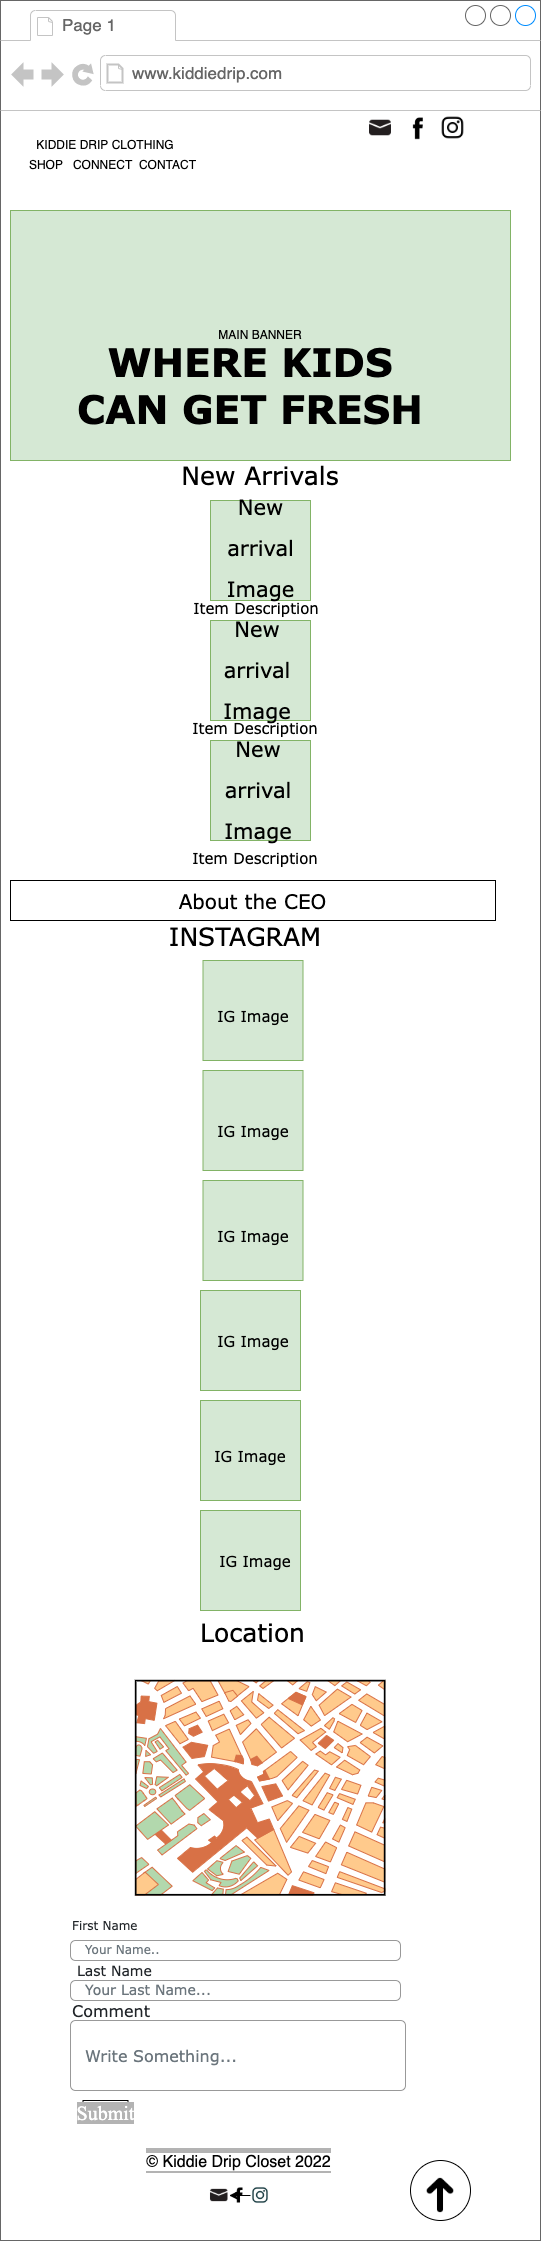

The diagram above was exported from draw.io. Its source (the exported page's mxGraphModel, read from the mxfile embedded in the PNG):
<mxGraphModel dx="4212" dy="501" grid="1" gridSize="10" guides="1" tooltips="1" connect="1" arrows="1" fold="1" page="1" pageScale="1" pageWidth="850" pageHeight="1100" math="0" shadow="0">
  <root>
    <mxCell id="0" />
    <mxCell id="1" parent="0" />
    <mxCell id="RJNMnLvNXVVmQha1Nnx7-1" value="" style="strokeWidth=1;shadow=0;dashed=0;align=center;html=1;shape=mxgraph.mockup.containers.browserWindow;rSize=0;strokeColor=#666666;strokeColor2=#008cff;strokeColor3=#c4c4c4;mainText=,;recursiveResize=0;" parent="1" vertex="1">
      <mxGeometry x="-3260" y="190" width="540" height="2240" as="geometry" />
    </mxCell>
    <mxCell id="RJNMnLvNXVVmQha1Nnx7-2" value="Page 1" style="strokeWidth=1;shadow=0;dashed=0;align=center;html=1;shape=mxgraph.mockup.containers.anchor;fontSize=17;fontColor=#666666;align=left;" parent="RJNMnLvNXVVmQha1Nnx7-1" vertex="1">
      <mxGeometry x="60" y="12" width="110" height="26" as="geometry" />
    </mxCell>
    <mxCell id="RJNMnLvNXVVmQha1Nnx7-3" value="www.kiddiedrip.com" style="strokeWidth=1;shadow=0;dashed=0;align=center;html=1;shape=mxgraph.mockup.containers.anchor;rSize=0;fontSize=17;fontColor=#666666;align=left;" parent="RJNMnLvNXVVmQha1Nnx7-1" vertex="1">
      <mxGeometry x="130" y="60" width="250" height="26" as="geometry" />
    </mxCell>
    <mxCell id="RJNMnLvNXVVmQha1Nnx7-4" value="KIDDIE DRIP CLOTHING" style="text;html=1;strokeColor=none;fillColor=none;align=center;verticalAlign=middle;whiteSpace=wrap;rounded=0;" parent="RJNMnLvNXVVmQha1Nnx7-1" vertex="1">
      <mxGeometry x="30" y="130" width="150" height="30" as="geometry" />
    </mxCell>
    <mxCell id="RJNMnLvNXVVmQha1Nnx7-5" value="SHOP&amp;nbsp; &amp;nbsp;CONNECT&amp;nbsp; CONTACT" style="text;html=1;strokeColor=none;fillColor=none;align=center;verticalAlign=middle;whiteSpace=wrap;rounded=0;" parent="RJNMnLvNXVVmQha1Nnx7-1" vertex="1">
      <mxGeometry x="15" y="150" width="195" height="30" as="geometry" />
    </mxCell>
    <mxCell id="RJNMnLvNXVVmQha1Nnx7-7" value="" style="shape=image;html=1;verticalAlign=top;verticalLabelPosition=bottom;labelBackgroundColor=#ffffff;imageAspect=0;aspect=fixed;image=https://cdn3.iconfinder.com/data/icons/picons-social/57/06-facebook-128.png" parent="RJNMnLvNXVVmQha1Nnx7-1" vertex="1">
      <mxGeometry x="405" y="115" width="25" height="25" as="geometry" />
    </mxCell>
    <mxCell id="RJNMnLvNXVVmQha1Nnx7-8" value="" style="shape=image;html=1;verticalAlign=top;verticalLabelPosition=bottom;labelBackgroundColor=#ffffff;imageAspect=0;aspect=fixed;image=https://cdn4.iconfinder.com/data/icons/social-media-black-white-2/600/Instagram_glyph_svg-128.png" parent="RJNMnLvNXVVmQha1Nnx7-1" vertex="1">
      <mxGeometry x="440" y="115" width="25" height="25" as="geometry" />
    </mxCell>
    <mxCell id="RJNMnLvNXVVmQha1Nnx7-9" value="MAIN BANNER" style="rounded=0;whiteSpace=wrap;html=1;fillColor=#d5e8d4;strokeColor=#82b366;" parent="RJNMnLvNXVVmQha1Nnx7-1" vertex="1">
      <mxGeometry x="10" y="210" width="500" height="250" as="geometry" />
    </mxCell>
    <mxCell id="RJNMnLvNXVVmQha1Nnx7-11" value="&lt;font style=&quot;font-size: 25px&quot;&gt;New Arrivals&lt;/font&gt;" style="text;html=1;strokeColor=none;fillColor=none;align=center;verticalAlign=middle;whiteSpace=wrap;rounded=0;fontFamily=Verdana;fontSize=39;" parent="RJNMnLvNXVVmQha1Nnx7-1" vertex="1">
      <mxGeometry x="150" y="460" width="220" height="20" as="geometry" />
    </mxCell>
    <mxCell id="RJNMnLvNXVVmQha1Nnx7-12" value="" style="whiteSpace=wrap;html=1;aspect=fixed;fontFamily=Verdana;fontSize=34;strokeWidth=1;fillColor=#d5e8d4;strokeColor=#82b366;" parent="RJNMnLvNXVVmQha1Nnx7-1" vertex="1">
      <mxGeometry x="210" y="500" width="100" height="100" as="geometry" />
    </mxCell>
    <mxCell id="RJNMnLvNXVVmQha1Nnx7-17" value="&lt;font style=&quot;font-size: 21px&quot;&gt;New arrival Image&lt;/font&gt;" style="text;html=1;strokeColor=none;fillColor=none;align=center;verticalAlign=middle;whiteSpace=wrap;rounded=0;fontFamily=Verdana;fontSize=34;" parent="RJNMnLvNXVVmQha1Nnx7-1" vertex="1">
      <mxGeometry x="232.5" y="535" width="55" height="15" as="geometry" />
    </mxCell>
    <mxCell id="RJNMnLvNXVVmQha1Nnx7-19" value="&lt;font style=&quot;font-size: 15px&quot;&gt;Item Description&lt;/font&gt;" style="text;html=1;strokeColor=none;fillColor=none;align=center;verticalAlign=middle;whiteSpace=wrap;rounded=0;fontFamily=Verdana;fontSize=21;" parent="RJNMnLvNXVVmQha1Nnx7-1" vertex="1">
      <mxGeometry x="176.25" y="600" width="160" height="10" as="geometry" />
    </mxCell>
    <mxCell id="RJNMnLvNXVVmQha1Nnx7-25" value="About the CEO" style="rounded=0;whiteSpace=wrap;html=1;fontFamily=Verdana;fontSize=20;strokeWidth=1;" parent="RJNMnLvNXVVmQha1Nnx7-1" vertex="1">
      <mxGeometry x="10" y="880" width="485" height="40" as="geometry" />
    </mxCell>
    <mxCell id="RJNMnLvNXVVmQha1Nnx7-26" value="&lt;font style=&quot;font-size: 25px&quot;&gt;INSTAGRAM&lt;/font&gt;" style="text;html=1;strokeColor=none;fillColor=none;align=center;verticalAlign=middle;whiteSpace=wrap;rounded=0;fontFamily=Verdana;fontSize=20;" parent="RJNMnLvNXVVmQha1Nnx7-1" vertex="1">
      <mxGeometry x="170" y="930" width="150" height="10" as="geometry" />
    </mxCell>
    <mxCell id="RJNMnLvNXVVmQha1Nnx7-27" value="" style="whiteSpace=wrap;html=1;aspect=fixed;fontFamily=Verdana;fontSize=34;strokeWidth=1;fillColor=#d5e8d4;strokeColor=#82b366;" parent="RJNMnLvNXVVmQha1Nnx7-1" vertex="1">
      <mxGeometry x="202.5" y="960" width="100" height="100" as="geometry" />
    </mxCell>
    <mxCell id="RJNMnLvNXVVmQha1Nnx7-33" value="&lt;font style=&quot;font-size: 15px&quot;&gt;IG Image&lt;/font&gt;" style="text;html=1;strokeColor=none;fillColor=none;align=center;verticalAlign=middle;whiteSpace=wrap;rounded=0;fontFamily=Verdana;fontSize=31;" parent="RJNMnLvNXVVmQha1Nnx7-1" vertex="1">
      <mxGeometry x="212.5" y="995" width="80" height="30" as="geometry" />
    </mxCell>
    <mxCell id="RJNMnLvNXVVmQha1Nnx7-39" value="&lt;font style=&quot;font-size: 25px&quot;&gt;Location&lt;/font&gt;" style="text;html=1;strokeColor=none;fillColor=none;align=center;verticalAlign=middle;whiteSpace=wrap;rounded=0;fontFamily=Verdana;fontSize=31;" parent="RJNMnLvNXVVmQha1Nnx7-1" vertex="1">
      <mxGeometry x="175" y="1610" width="155" height="40" as="geometry" />
    </mxCell>
    <mxCell id="RJNMnLvNXVVmQha1Nnx7-40" value="" style="verticalLabelPosition=bottom;shadow=0;dashed=0;align=center;html=1;verticalAlign=top;strokeWidth=1;shape=mxgraph.mockup.misc.map;fontFamily=Verdana;fontSize=31;" parent="RJNMnLvNXVVmQha1Nnx7-1" vertex="1">
      <mxGeometry x="135" y="1680" width="250" height="215" as="geometry" />
    </mxCell>
    <mxCell id="RJNMnLvNXVVmQha1Nnx7-41" value="First Name" style="fillColor=none;strokeColor=none;align=left;fontSize=12;fontColor=#212529;fontFamily=Verdana;" parent="RJNMnLvNXVVmQha1Nnx7-1" vertex="1">
      <mxGeometry x="70" y="1915" width="200" height="20" as="geometry" />
    </mxCell>
    <mxCell id="RJNMnLvNXVVmQha1Nnx7-42" value="Your Name.." style="html=1;shadow=0;dashed=0;shape=mxgraph.bootstrap.rrect;rSize=5;fillColor=none;strokeColor=#999999;align=left;spacing=15;fontSize=12;fontColor=#6C767D;fontFamily=Verdana;" parent="RJNMnLvNXVVmQha1Nnx7-1" vertex="1">
      <mxGeometry x="70" y="1940" width="330" height="20" as="geometry" />
    </mxCell>
    <mxCell id="RJNMnLvNXVVmQha1Nnx7-43" value="Last Name" style="fillColor=none;strokeColor=none;align=left;fontSize=14;fontColor=#212529;fontFamily=Verdana;" parent="RJNMnLvNXVVmQha1Nnx7-1" vertex="1">
      <mxGeometry x="75" y="1960" width="165" height="20" as="geometry" />
    </mxCell>
    <mxCell id="RJNMnLvNXVVmQha1Nnx7-44" value="Your Last Name..." style="html=1;shadow=0;dashed=0;shape=mxgraph.bootstrap.rrect;rSize=5;fillColor=none;strokeColor=#999999;align=left;spacing=15;fontSize=14;fontColor=#6C767D;fontFamily=Verdana;" parent="RJNMnLvNXVVmQha1Nnx7-1" vertex="1">
      <mxGeometry x="70" y="1980" width="330" height="20" as="geometry" />
    </mxCell>
    <mxCell id="RJNMnLvNXVVmQha1Nnx7-45" value="Comment" style="fillColor=none;strokeColor=none;align=left;fontSize=16;fontColor=#212529;fontFamily=Verdana;" parent="RJNMnLvNXVVmQha1Nnx7-1" vertex="1">
      <mxGeometry x="70" y="2000" width="95" height="20" as="geometry" />
    </mxCell>
    <mxCell id="RJNMnLvNXVVmQha1Nnx7-46" value="Write Something..." style="html=1;shadow=0;dashed=0;shape=mxgraph.bootstrap.rrect;rSize=5;fillColor=none;strokeColor=#999999;align=left;spacing=15;fontSize=16;fontColor=#6C767D;fontFamily=Verdana;" parent="RJNMnLvNXVVmQha1Nnx7-1" vertex="1">
      <mxGeometry x="70" y="2020" width="335" height="70" as="geometry" />
    </mxCell>
    <mxCell id="RJNMnLvNXVVmQha1Nnx7-47" value="&lt;pre&gt;&lt;font face=&quot;Times New Roman&quot; style=&quot;background-color: rgb(179 , 179 , 179) ; font-size: 20px&quot; color=&quot;#ffffff&quot;&gt;Submit&lt;/font&gt;&lt;/pre&gt;" style="rounded=0;whiteSpace=wrap;html=1;fontFamily=Verdana;fontSize=31;strokeWidth=1;" parent="RJNMnLvNXVVmQha1Nnx7-1" vertex="1">
      <mxGeometry x="82.5" y="2100" width="45" height="20" as="geometry" />
    </mxCell>
    <mxCell id="RJNMnLvNXVVmQha1Nnx7-48" value="&lt;span style=&quot;color: rgb(0 , 0 , 0) ; font-family: &amp;#34;roboto&amp;#34; , sans-serif ; font-size: 16px ; background-color: rgb(255 , 255 , 255)&quot;&gt;© Kiddie Drip Closet 2022&lt;/span&gt;" style="text;html=1;strokeColor=none;fillColor=none;align=center;verticalAlign=middle;whiteSpace=wrap;rounded=0;labelBackgroundColor=#B3B3B3;fontFamily=Times New Roman;fontSize=20;fontColor=#FFFFFF;" parent="RJNMnLvNXVVmQha1Nnx7-1" vertex="1">
      <mxGeometry x="141.25" y="2155" width="195" height="10" as="geometry" />
    </mxCell>
    <mxCell id="RJNMnLvNXVVmQha1Nnx7-119" value="" style="edgeStyle=orthogonalEdgeStyle;rounded=0;orthogonalLoop=1;jettySize=auto;html=1;fontSize=25;" parent="RJNMnLvNXVVmQha1Nnx7-1" source="RJNMnLvNXVVmQha1Nnx7-49" target="RJNMnLvNXVVmQha1Nnx7-51" edge="1">
      <mxGeometry relative="1" as="geometry" />
    </mxCell>
    <mxCell id="RJNMnLvNXVVmQha1Nnx7-49" value="" style="shape=image;html=1;verticalAlign=top;verticalLabelPosition=bottom;labelBackgroundColor=#ffffff;imageAspect=0;aspect=fixed;image=https://cdn1.iconfinder.com/data/icons/social-media-outline-6/128/SocialMedia_Instagram-Outline-128.png;fontFamily=Times New Roman;fontSize=20;fontColor=#000000;strokeWidth=1;" parent="RJNMnLvNXVVmQha1Nnx7-1" vertex="1">
      <mxGeometry x="250" y="2185" width="20" height="20" as="geometry" />
    </mxCell>
    <mxCell id="RJNMnLvNXVVmQha1Nnx7-50" value="" style="shape=image;html=1;verticalAlign=top;verticalLabelPosition=bottom;labelBackgroundColor=#ffffff;imageAspect=0;aspect=fixed;image=https://cdn4.iconfinder.com/data/icons/ionicons/512/icon-social-facebook-128.png;fontFamily=Times New Roman;fontSize=20;fontColor=#000000;strokeWidth=1;" parent="RJNMnLvNXVVmQha1Nnx7-1" vertex="1">
      <mxGeometry x="228.75" y="2185" width="20" height="20" as="geometry" />
    </mxCell>
    <mxCell id="RJNMnLvNXVVmQha1Nnx7-51" value="" style="shape=image;html=1;verticalAlign=top;verticalLabelPosition=bottom;labelBackgroundColor=#ffffff;imageAspect=0;aspect=fixed;image=https://cdn1.iconfinder.com/data/icons/uiux-001-solid/32/Mail_Message_Envelope-128.png;fontFamily=Times New Roman;fontSize=20;fontColor=#000000;strokeWidth=1;" parent="RJNMnLvNXVVmQha1Nnx7-1" vertex="1">
      <mxGeometry x="208.75" y="2185" width="20" height="20" as="geometry" />
    </mxCell>
    <mxCell id="RJNMnLvNXVVmQha1Nnx7-52" value="" style="ellipse;whiteSpace=wrap;html=1;aspect=fixed;labelBackgroundColor=#FFFFFF;fontFamily=Times New Roman;fontSize=20;fontColor=#000000;strokeWidth=1;" parent="RJNMnLvNXVVmQha1Nnx7-1" vertex="1">
      <mxGeometry x="410" y="2160" width="60" height="60" as="geometry" />
    </mxCell>
    <mxCell id="RJNMnLvNXVVmQha1Nnx7-53" value="" style="shape=image;html=1;verticalAlign=top;verticalLabelPosition=bottom;labelBackgroundColor=#ffffff;imageAspect=0;aspect=fixed;image=https://cdn4.iconfinder.com/data/icons/ionicons/512/icon-arrow-up-c-128.png;fontFamily=Times New Roman;fontSize=20;fontColor=#000000;strokeWidth=1;" parent="RJNMnLvNXVVmQha1Nnx7-1" vertex="1">
      <mxGeometry x="415" y="2170" width="50" height="50" as="geometry" />
    </mxCell>
    <mxCell id="RJNMnLvNXVVmQha1Nnx7-54" value="" style="shape=image;html=1;verticalAlign=top;verticalLabelPosition=bottom;labelBackgroundColor=#ffffff;imageAspect=0;aspect=fixed;image=https://cdn1.iconfinder.com/data/icons/uiux-001-solid/32/Mail_Message_Envelope-128.png;fontFamily=Times New Roman;fontSize=20;fontColor=#000000;strokeWidth=1;" parent="RJNMnLvNXVVmQha1Nnx7-1" vertex="1">
      <mxGeometry x="367.5" y="115" width="25" height="25" as="geometry" />
    </mxCell>
    <mxCell id="RJNMnLvNXVVmQha1Nnx7-10" value="&lt;font style=&quot;font-size: 39px&quot; face=&quot;Verdana&quot;&gt;&lt;b&gt;WHERE KIDS CAN GET FRESH&lt;/b&gt;&lt;/font&gt;" style="text;html=1;strokeColor=none;fillColor=none;align=center;verticalAlign=middle;whiteSpace=wrap;rounded=0;strokeWidth=1;" parent="RJNMnLvNXVVmQha1Nnx7-1" vertex="1">
      <mxGeometry x="70" y="350" width="360" height="70" as="geometry" />
    </mxCell>
    <mxCell id="RJNMnLvNXVVmQha1Nnx7-58" value="" style="whiteSpace=wrap;html=1;aspect=fixed;fontFamily=Verdana;fontSize=34;strokeWidth=1;fillColor=#d5e8d4;strokeColor=#82b366;" parent="RJNMnLvNXVVmQha1Nnx7-1" vertex="1">
      <mxGeometry x="210" y="620" width="100" height="100" as="geometry" />
    </mxCell>
    <mxCell id="RJNMnLvNXVVmQha1Nnx7-60" value="&lt;font style=&quot;font-size: 21px&quot;&gt;New arrival Image&lt;/font&gt;" style="text;html=1;strokeColor=none;fillColor=none;align=center;verticalAlign=middle;whiteSpace=wrap;rounded=0;fontFamily=Verdana;fontSize=34;" parent="RJNMnLvNXVVmQha1Nnx7-1" vertex="1">
      <mxGeometry x="232.5" y="640" width="47.5" height="50" as="geometry" />
    </mxCell>
    <mxCell id="RJNMnLvNXVVmQha1Nnx7-61" value="" style="whiteSpace=wrap;html=1;aspect=fixed;fontFamily=Verdana;fontSize=34;strokeWidth=1;fillColor=#d5e8d4;strokeColor=#82b366;" parent="RJNMnLvNXVVmQha1Nnx7-1" vertex="1">
      <mxGeometry x="210" y="740" width="100" height="100" as="geometry" />
    </mxCell>
    <mxCell id="RJNMnLvNXVVmQha1Nnx7-62" value="&lt;font style=&quot;font-size: 21px&quot;&gt;New arrival Image&lt;/font&gt;" style="text;html=1;strokeColor=none;fillColor=none;align=center;verticalAlign=middle;whiteSpace=wrap;rounded=0;fontFamily=Verdana;fontSize=34;" parent="RJNMnLvNXVVmQha1Nnx7-1" vertex="1">
      <mxGeometry x="236.25" y="770" width="43.75" height="30" as="geometry" />
    </mxCell>
    <mxCell id="RJNMnLvNXVVmQha1Nnx7-63" value="&lt;font style=&quot;font-size: 15px&quot;&gt;Item Description&lt;/font&gt;" style="text;html=1;strokeColor=none;fillColor=none;align=center;verticalAlign=middle;whiteSpace=wrap;rounded=0;fontFamily=Verdana;fontSize=21;" parent="RJNMnLvNXVVmQha1Nnx7-1" vertex="1">
      <mxGeometry x="175" y="720" width="160" height="10" as="geometry" />
    </mxCell>
    <mxCell id="RJNMnLvNXVVmQha1Nnx7-64" value="&lt;font style=&quot;font-size: 15px&quot;&gt;Item Description&lt;/font&gt;" style="text;html=1;strokeColor=none;fillColor=none;align=center;verticalAlign=middle;whiteSpace=wrap;rounded=0;fontFamily=Verdana;fontSize=21;" parent="RJNMnLvNXVVmQha1Nnx7-1" vertex="1">
      <mxGeometry x="175" y="850" width="160" height="10" as="geometry" />
    </mxCell>
    <mxCell id="RJNMnLvNXVVmQha1Nnx7-66" value="" style="whiteSpace=wrap;html=1;aspect=fixed;fontFamily=Verdana;fontSize=34;strokeWidth=1;fillColor=#d5e8d4;strokeColor=#82b366;" parent="RJNMnLvNXVVmQha1Nnx7-1" vertex="1">
      <mxGeometry x="202.5" y="1070" width="100" height="100" as="geometry" />
    </mxCell>
    <mxCell id="RJNMnLvNXVVmQha1Nnx7-67" value="&lt;font style=&quot;font-size: 15px&quot;&gt;IG Image&lt;/font&gt;" style="text;html=1;strokeColor=none;fillColor=none;align=center;verticalAlign=middle;whiteSpace=wrap;rounded=0;fontFamily=Verdana;fontSize=31;" parent="RJNMnLvNXVVmQha1Nnx7-1" vertex="1">
      <mxGeometry x="212.5" y="1110" width="80" height="30" as="geometry" />
    </mxCell>
    <mxCell id="RJNMnLvNXVVmQha1Nnx7-68" value="" style="whiteSpace=wrap;html=1;aspect=fixed;fontFamily=Verdana;fontSize=34;strokeWidth=1;fillColor=#d5e8d4;strokeColor=#82b366;" parent="RJNMnLvNXVVmQha1Nnx7-1" vertex="1">
      <mxGeometry x="202.5" y="1180" width="100" height="100" as="geometry" />
    </mxCell>
    <mxCell id="RJNMnLvNXVVmQha1Nnx7-69" value="" style="whiteSpace=wrap;html=1;aspect=fixed;fontFamily=Verdana;fontSize=34;strokeWidth=1;fillColor=#d5e8d4;strokeColor=#82b366;" parent="RJNMnLvNXVVmQha1Nnx7-1" vertex="1">
      <mxGeometry x="200" y="1290" width="100" height="100" as="geometry" />
    </mxCell>
    <mxCell id="RJNMnLvNXVVmQha1Nnx7-113" value="" style="whiteSpace=wrap;html=1;aspect=fixed;fontFamily=Verdana;fontSize=34;strokeWidth=1;fillColor=#d5e8d4;strokeColor=#82b366;" parent="RJNMnLvNXVVmQha1Nnx7-1" vertex="1">
      <mxGeometry x="200" y="1400" width="100" height="100" as="geometry" />
    </mxCell>
    <mxCell id="RJNMnLvNXVVmQha1Nnx7-114" value="" style="whiteSpace=wrap;html=1;aspect=fixed;fontFamily=Verdana;fontSize=34;strokeWidth=1;fillColor=#d5e8d4;strokeColor=#82b366;" parent="RJNMnLvNXVVmQha1Nnx7-1" vertex="1">
      <mxGeometry x="200" y="1510" width="100" height="100" as="geometry" />
    </mxCell>
    <mxCell id="RJNMnLvNXVVmQha1Nnx7-115" value="&lt;font style=&quot;font-size: 15px&quot;&gt;IG Image&lt;/font&gt;" style="text;html=1;strokeColor=none;fillColor=none;align=center;verticalAlign=middle;whiteSpace=wrap;rounded=0;fontFamily=Verdana;fontSize=31;" parent="RJNMnLvNXVVmQha1Nnx7-1" vertex="1">
      <mxGeometry x="212.5" y="1215" width="80" height="30" as="geometry" />
    </mxCell>
    <mxCell id="RJNMnLvNXVVmQha1Nnx7-116" value="&lt;font style=&quot;font-size: 15px&quot;&gt;IG Image&lt;/font&gt;" style="text;html=1;strokeColor=none;fillColor=none;align=center;verticalAlign=middle;whiteSpace=wrap;rounded=0;fontFamily=Verdana;fontSize=31;" parent="RJNMnLvNXVVmQha1Nnx7-1" vertex="1">
      <mxGeometry x="212.5" y="1320" width="80" height="30" as="geometry" />
    </mxCell>
    <mxCell id="RJNMnLvNXVVmQha1Nnx7-117" value="&lt;font style=&quot;font-size: 15px&quot;&gt;IG Image&lt;/font&gt;" style="text;html=1;strokeColor=none;fillColor=none;align=center;verticalAlign=middle;whiteSpace=wrap;rounded=0;fontFamily=Verdana;fontSize=31;" parent="RJNMnLvNXVVmQha1Nnx7-1" vertex="1">
      <mxGeometry x="210" y="1435" width="80" height="30" as="geometry" />
    </mxCell>
    <mxCell id="RJNMnLvNXVVmQha1Nnx7-118" value="&lt;font style=&quot;font-size: 15px&quot;&gt;IG Image&lt;/font&gt;" style="text;html=1;strokeColor=none;fillColor=none;align=center;verticalAlign=middle;whiteSpace=wrap;rounded=0;fontFamily=Verdana;fontSize=31;" parent="RJNMnLvNXVVmQha1Nnx7-1" vertex="1">
      <mxGeometry x="215" y="1540" width="80" height="30" as="geometry" />
    </mxCell>
  </root>
</mxGraphModel>